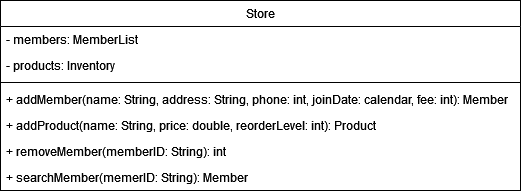

The diagram above was exported from draw.io. Its source (the exported page's mxGraphModel, read from the mxfile embedded in the PNG):
<mxGraphModel dx="515" dy="729" grid="1" gridSize="10" guides="1" tooltips="1" connect="1" arrows="1" fold="1" page="1" pageScale="1" pageWidth="827" pageHeight="1169" math="0" shadow="0">
  <root>
    <mxCell id="WIyWlLk6GJQsqaUBKTNV-0" />
    <mxCell id="WIyWlLk6GJQsqaUBKTNV-1" parent="WIyWlLk6GJQsqaUBKTNV-0" />
    <mxCell id="zkfFHV4jXpPFQw0GAbJ--0" value="Store" style="swimlane;fontStyle=0;align=center;verticalAlign=top;childLayout=stackLayout;horizontal=1;startSize=26;horizontalStack=0;resizeParent=1;resizeLast=0;collapsible=1;marginBottom=0;rounded=0;shadow=0;strokeWidth=1;" parent="WIyWlLk6GJQsqaUBKTNV-1" vertex="1">
      <mxGeometry x="200" y="80" width="520" height="190" as="geometry">
        <mxRectangle x="230" y="140" width="160" height="26" as="alternateBounds" />
      </mxGeometry>
    </mxCell>
    <mxCell id="zkfFHV4jXpPFQw0GAbJ--1" value="- members: MemberList" style="text;align=left;verticalAlign=top;spacingLeft=4;spacingRight=4;overflow=hidden;rotatable=0;points=[[0,0.5],[1,0.5]];portConstraint=eastwest;" parent="zkfFHV4jXpPFQw0GAbJ--0" vertex="1">
      <mxGeometry y="26" width="520" height="26" as="geometry" />
    </mxCell>
    <mxCell id="zkfFHV4jXpPFQw0GAbJ--2" value="- products: Inventory" style="text;align=left;verticalAlign=top;spacingLeft=4;spacingRight=4;overflow=hidden;rotatable=0;points=[[0,0.5],[1,0.5]];portConstraint=eastwest;rounded=0;shadow=0;html=0;" parent="zkfFHV4jXpPFQw0GAbJ--0" vertex="1">
      <mxGeometry y="52" width="520" height="26" as="geometry" />
    </mxCell>
    <mxCell id="zkfFHV4jXpPFQw0GAbJ--4" value="" style="line;html=1;strokeWidth=1;align=left;verticalAlign=middle;spacingTop=-1;spacingLeft=3;spacingRight=3;rotatable=0;labelPosition=right;points=[];portConstraint=eastwest;" parent="zkfFHV4jXpPFQw0GAbJ--0" vertex="1">
      <mxGeometry y="78" width="520" height="8" as="geometry" />
    </mxCell>
    <mxCell id="zkfFHV4jXpPFQw0GAbJ--5" value="+ addMember(name: String, address: String, phone: int, joinDate: calendar, fee: int): Member" style="text;align=left;verticalAlign=top;spacingLeft=4;spacingRight=4;overflow=hidden;rotatable=0;points=[[0,0.5],[1,0.5]];portConstraint=eastwest;" parent="zkfFHV4jXpPFQw0GAbJ--0" vertex="1">
      <mxGeometry y="86" width="520" height="26" as="geometry" />
    </mxCell>
    <mxCell id="tD9W3GbSMqQ5kYib6k3D-5" value="+ addProduct(name: String, price: double, reorderLevel: int): Product" style="text;align=left;verticalAlign=top;spacingLeft=4;spacingRight=4;overflow=hidden;rotatable=0;points=[[0,0.5],[1,0.5]];portConstraint=eastwest;" parent="zkfFHV4jXpPFQw0GAbJ--0" vertex="1">
      <mxGeometry y="112" width="520" height="26" as="geometry" />
    </mxCell>
    <mxCell id="tD9W3GbSMqQ5kYib6k3D-6" value="+ removeMember(memberID: String): int" style="text;align=left;verticalAlign=top;spacingLeft=4;spacingRight=4;overflow=hidden;rotatable=0;points=[[0,0.5],[1,0.5]];portConstraint=eastwest;" parent="zkfFHV4jXpPFQw0GAbJ--0" vertex="1">
      <mxGeometry y="138" width="520" height="26" as="geometry" />
    </mxCell>
    <mxCell id="tD9W3GbSMqQ5kYib6k3D-7" value="+ searchMember(memerID: String): Member" style="text;align=left;verticalAlign=top;spacingLeft=4;spacingRight=4;overflow=hidden;rotatable=0;points=[[0,0.5],[1,0.5]];portConstraint=eastwest;" parent="zkfFHV4jXpPFQw0GAbJ--0" vertex="1">
      <mxGeometry y="164" width="520" height="26" as="geometry" />
    </mxCell>
  </root>
</mxGraphModel>